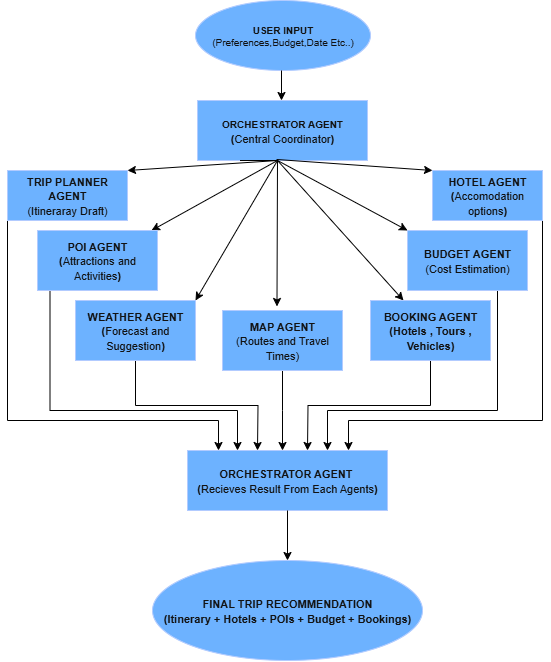

The diagram above was exported from draw.io. Its source (the exported page's mxGraphModel, read from the mxfile embedded in the PNG):
<mxGraphModel dx="1453" dy="775" grid="0" gridSize="10" guides="1" tooltips="1" connect="1" arrows="1" fold="1" page="1" pageScale="1" pageWidth="850" pageHeight="1100" background="light-dark(#FFFFFF,#FFFFFF)" math="0" shadow="0">
  <root>
    <mxCell id="0" />
    <mxCell id="1" parent="0" />
    <mxCell id="dnGO86V8zZ4xwa57QlXL-1" value="&lt;b&gt;USER INPUT&lt;/b&gt;&lt;div&gt;(Preferences,Budget,Date Etc..)&lt;/div&gt;" style="ellipse;whiteSpace=wrap;html=1;fillColor=#0050ef;fontColor=#ffffff;strokeColor=#001DBC;fontSize=10;" vertex="1" parent="1">
      <mxGeometry x="338" y="10" width="175" height="70" as="geometry" />
    </mxCell>
    <mxCell id="dnGO86V8zZ4xwa57QlXL-2" value="" style="endArrow=classic;html=1;rounded=0;strokeColor=light-dark(#000000,#000000);" edge="1" parent="1">
      <mxGeometry width="50" height="50" relative="1" as="geometry">
        <mxPoint x="424" y="80" as="sourcePoint" />
        <mxPoint x="424" y="110" as="targetPoint" />
        <Array as="points">
          <mxPoint x="424" y="80" />
        </Array>
      </mxGeometry>
    </mxCell>
    <mxCell id="dnGO86V8zZ4xwa57QlXL-3" value="&lt;b&gt;&lt;font style=&quot;font-size: 10px;&quot;&gt;ORCHESTRATOR AGENT&lt;/font&gt;&lt;/b&gt;&lt;div&gt;&lt;font style=&quot;font-size: 11px;&quot;&gt;&lt;b style=&quot;&quot;&gt;(&lt;/b&gt;Central Coordinator&lt;/font&gt;&lt;b style=&quot;&quot;&gt;&lt;font style=&quot;font-size: 11px;&quot;&gt;)&lt;/font&gt;&lt;/b&gt;&lt;/div&gt;" style="rounded=0;whiteSpace=wrap;html=1;fillColor=#0050ef;fontColor=#ffffff;strokeColor=#001DBC;" vertex="1" parent="1">
      <mxGeometry x="340" y="110" width="170" height="60" as="geometry" />
    </mxCell>
    <mxCell id="dnGO86V8zZ4xwa57QlXL-7" value="" style="endArrow=classic;html=1;rounded=0;exitX=0.25;exitY=1;exitDx=0;exitDy=0;strokeColor=light-dark(#000000,#000000);" edge="1" parent="1" source="dnGO86V8zZ4xwa57QlXL-3" target="dnGO86V8zZ4xwa57QlXL-20">
      <mxGeometry width="50" height="50" relative="1" as="geometry">
        <mxPoint x="400" y="270" as="sourcePoint" />
        <mxPoint x="320" y="300" as="targetPoint" />
        <Array as="points">
          <mxPoint x="420" y="170" />
        </Array>
      </mxGeometry>
    </mxCell>
    <mxCell id="dnGO86V8zZ4xwa57QlXL-8" value="" style="endArrow=classic;html=1;rounded=0;entryX=1;entryY=0;entryDx=0;entryDy=0;strokeColor=light-dark(#000000,#000000);" edge="1" parent="1" target="dnGO86V8zZ4xwa57QlXL-19">
      <mxGeometry width="50" height="50" relative="1" as="geometry">
        <mxPoint x="420" y="170" as="sourcePoint" />
        <mxPoint x="370" y="270" as="targetPoint" />
      </mxGeometry>
    </mxCell>
    <mxCell id="dnGO86V8zZ4xwa57QlXL-9" value="" style="endArrow=classic;html=1;rounded=0;entryX=0.454;entryY=-0.067;entryDx=0;entryDy=0;entryPerimeter=0;strokeColor=light-dark(#000000,#000000);" edge="1" parent="1" target="dnGO86V8zZ4xwa57QlXL-18">
      <mxGeometry width="50" height="50" relative="1" as="geometry">
        <mxPoint x="420" y="170" as="sourcePoint" />
        <mxPoint x="420" y="270" as="targetPoint" />
      </mxGeometry>
    </mxCell>
    <mxCell id="dnGO86V8zZ4xwa57QlXL-10" value="" style="endArrow=classic;html=1;rounded=0;strokeColor=light-dark(#000000,#000000);" edge="1" parent="1" target="dnGO86V8zZ4xwa57QlXL-17">
      <mxGeometry width="50" height="50" relative="1" as="geometry">
        <mxPoint x="420" y="170" as="sourcePoint" />
        <mxPoint x="490" y="310" as="targetPoint" />
      </mxGeometry>
    </mxCell>
    <mxCell id="dnGO86V8zZ4xwa57QlXL-11" value="" style="endArrow=classic;html=1;rounded=0;entryX=0;entryY=0;entryDx=0;entryDy=0;strokeColor=light-dark(#000000,#000000);" edge="1" parent="1" target="dnGO86V8zZ4xwa57QlXL-16">
      <mxGeometry width="50" height="50" relative="1" as="geometry">
        <mxPoint x="420" y="170" as="sourcePoint" />
        <mxPoint x="520" y="250" as="targetPoint" />
      </mxGeometry>
    </mxCell>
    <mxCell id="dnGO86V8zZ4xwa57QlXL-12" value="" style="endArrow=classic;html=1;rounded=0;exitX=0.465;exitY=0.983;exitDx=0;exitDy=0;exitPerimeter=0;entryX=0;entryY=0;entryDx=0;entryDy=0;strokeColor=light-dark(#000000,#000000);" edge="1" parent="1" source="dnGO86V8zZ4xwa57QlXL-3" target="dnGO86V8zZ4xwa57QlXL-15">
      <mxGeometry width="50" height="50" relative="1" as="geometry">
        <mxPoint x="400" y="270" as="sourcePoint" />
        <mxPoint x="580" y="220" as="targetPoint" />
      </mxGeometry>
    </mxCell>
    <mxCell id="dnGO86V8zZ4xwa57QlXL-13" value="" style="endArrow=classic;html=1;rounded=0;entryX=1;entryY=0;entryDx=0;entryDy=0;strokeColor=light-dark(#000000,#000000);" edge="1" parent="1" target="dnGO86V8zZ4xwa57QlXL-14">
      <mxGeometry width="50" height="50" relative="1" as="geometry">
        <mxPoint x="420" y="170" as="sourcePoint" />
        <mxPoint x="280" y="240" as="targetPoint" />
      </mxGeometry>
    </mxCell>
    <mxCell id="dnGO86V8zZ4xwa57QlXL-33" style="edgeStyle=orthogonalEdgeStyle;rounded=0;orthogonalLoop=1;jettySize=auto;html=1;exitX=0;exitY=1;exitDx=0;exitDy=0;strokeColor=light-dark(#000000,#000000);" edge="1" parent="1" source="dnGO86V8zZ4xwa57QlXL-14">
      <mxGeometry relative="1" as="geometry">
        <mxPoint x="360" y="460" as="targetPoint" />
        <Array as="points">
          <mxPoint x="150" y="430" />
          <mxPoint x="361" y="430" />
        </Array>
      </mxGeometry>
    </mxCell>
    <mxCell id="dnGO86V8zZ4xwa57QlXL-14" value="&lt;font style=&quot;font-size: 11px;&quot;&gt;&lt;b style=&quot;&quot;&gt;TRIP PLANNER AGENT&lt;/b&gt;&lt;/font&gt;&lt;div&gt;&lt;font style=&quot;font-size: 11px;&quot;&gt;(Itineraray Draft)&lt;/font&gt;&lt;/div&gt;" style="rounded=0;whiteSpace=wrap;html=1;fillColor=#0050ef;fontColor=#ffffff;strokeColor=#001DBC;" vertex="1" parent="1">
      <mxGeometry x="150" y="180" width="120" height="50" as="geometry" />
    </mxCell>
    <mxCell id="dnGO86V8zZ4xwa57QlXL-32" style="edgeStyle=orthogonalEdgeStyle;rounded=0;orthogonalLoop=1;jettySize=auto;html=1;exitX=1;exitY=1;exitDx=0;exitDy=0;strokeColor=light-dark(#000000,#000000);" edge="1" parent="1" source="dnGO86V8zZ4xwa57QlXL-15">
      <mxGeometry relative="1" as="geometry">
        <mxPoint x="490" y="460" as="targetPoint" />
        <Array as="points">
          <mxPoint x="685" y="430" />
          <mxPoint x="491" y="430" />
        </Array>
      </mxGeometry>
    </mxCell>
    <mxCell id="dnGO86V8zZ4xwa57QlXL-15" value="&lt;b&gt;&lt;font style=&quot;font-size: 11px;&quot;&gt;HOTEL AGENT&lt;/font&gt;&lt;/b&gt;&lt;div&gt;&lt;font style=&quot;font-size: 11px;&quot;&gt;&lt;b&gt;(&lt;/b&gt;Accomodation options&lt;b&gt;)&lt;/b&gt;&lt;/font&gt;&lt;/div&gt;" style="rounded=0;whiteSpace=wrap;html=1;fillColor=#0050ef;fontColor=#ffffff;strokeColor=#001DBC;" vertex="1" parent="1">
      <mxGeometry x="575" y="180" width="110" height="50" as="geometry" />
    </mxCell>
    <mxCell id="dnGO86V8zZ4xwa57QlXL-28" style="edgeStyle=orthogonalEdgeStyle;rounded=0;orthogonalLoop=1;jettySize=auto;html=1;exitX=0.75;exitY=1;exitDx=0;exitDy=0;strokeColor=light-dark(#000000,#000000);" edge="1" parent="1" source="dnGO86V8zZ4xwa57QlXL-16">
      <mxGeometry relative="1" as="geometry">
        <mxPoint x="470" y="460" as="targetPoint" />
        <Array as="points">
          <mxPoint x="640" y="420" />
          <mxPoint x="470" y="420" />
        </Array>
      </mxGeometry>
    </mxCell>
    <mxCell id="dnGO86V8zZ4xwa57QlXL-16" value="&lt;b&gt;&lt;font style=&quot;font-size: 11px;&quot;&gt;BUDGET AGENT&lt;/font&gt;&lt;/b&gt;&lt;div&gt;&lt;font style=&quot;font-size: 11px;&quot;&gt;(Cost Estimation)&lt;/font&gt;&lt;/div&gt;" style="rounded=0;whiteSpace=wrap;html=1;fillColor=#0050ef;fontColor=#ffffff;strokeColor=#001DBC;" vertex="1" parent="1">
      <mxGeometry x="550" y="240" width="120" height="60" as="geometry" />
    </mxCell>
    <mxCell id="dnGO86V8zZ4xwa57QlXL-26" style="edgeStyle=orthogonalEdgeStyle;rounded=0;orthogonalLoop=1;jettySize=auto;html=1;exitX=0.5;exitY=1;exitDx=0;exitDy=0;strokeColor=light-dark(#000000,#000000);" edge="1" parent="1" source="dnGO86V8zZ4xwa57QlXL-17">
      <mxGeometry relative="1" as="geometry">
        <mxPoint x="450" y="460" as="targetPoint" />
      </mxGeometry>
    </mxCell>
    <mxCell id="dnGO86V8zZ4xwa57QlXL-17" value="&lt;b&gt;&lt;font style=&quot;font-size: 11px;&quot;&gt;BOOKING AGENT&lt;/font&gt;&lt;/b&gt;&lt;div&gt;&lt;b&gt;&lt;font style=&quot;font-size: 11px;&quot;&gt;(Hotels , Tours , Vehicles)&lt;/font&gt;&lt;/b&gt;&lt;/div&gt;" style="rounded=0;whiteSpace=wrap;html=1;fillColor=#0050ef;fontColor=#ffffff;strokeColor=#001DBC;" vertex="1" parent="1">
      <mxGeometry x="513" y="310" width="120" height="60" as="geometry" />
    </mxCell>
    <mxCell id="dnGO86V8zZ4xwa57QlXL-25" style="edgeStyle=orthogonalEdgeStyle;rounded=0;orthogonalLoop=1;jettySize=auto;html=1;exitX=0.5;exitY=1;exitDx=0;exitDy=0;strokeColor=light-dark(#000000,#000000);" edge="1" parent="1" source="dnGO86V8zZ4xwa57QlXL-18">
      <mxGeometry relative="1" as="geometry">
        <mxPoint x="425" y="460" as="targetPoint" />
      </mxGeometry>
    </mxCell>
    <mxCell id="dnGO86V8zZ4xwa57QlXL-18" value="&lt;b&gt;&lt;font style=&quot;font-size: 11px;&quot;&gt;MAP AGENT&lt;/font&gt;&lt;/b&gt;&lt;div&gt;&lt;font style=&quot;font-size: 11px;&quot;&gt;(Routes and Travel Times)&lt;/font&gt;&lt;/div&gt;" style="rounded=0;whiteSpace=wrap;html=1;fillColor=#0050ef;fontColor=#ffffff;strokeColor=#001DBC;" vertex="1" parent="1">
      <mxGeometry x="365" y="320" width="120" height="60" as="geometry" />
    </mxCell>
    <mxCell id="dnGO86V8zZ4xwa57QlXL-27" style="edgeStyle=orthogonalEdgeStyle;rounded=0;orthogonalLoop=1;jettySize=auto;html=1;exitX=0.5;exitY=1;exitDx=0;exitDy=0;strokeColor=light-dark(#000000,#000000);" edge="1" parent="1" source="dnGO86V8zZ4xwa57QlXL-19">
      <mxGeometry relative="1" as="geometry">
        <mxPoint x="400" y="460" as="targetPoint" />
      </mxGeometry>
    </mxCell>
    <mxCell id="dnGO86V8zZ4xwa57QlXL-19" value="&lt;font style=&quot;font-size: 11px;&quot;&gt;&lt;b&gt;WEATHER AGENT&lt;/b&gt;&lt;/font&gt;&lt;div&gt;&lt;font style=&quot;font-size: 11px;&quot;&gt;&lt;b&gt;(&lt;/b&gt;Forecast and Suggestion&lt;b&gt;)&lt;/b&gt;&lt;/font&gt;&lt;/div&gt;" style="rounded=0;whiteSpace=wrap;html=1;fillColor=#0050ef;fontColor=#ffffff;strokeColor=#001DBC;" vertex="1" parent="1">
      <mxGeometry x="218" y="310" width="120" height="60" as="geometry" />
    </mxCell>
    <mxCell id="dnGO86V8zZ4xwa57QlXL-29" style="edgeStyle=orthogonalEdgeStyle;rounded=0;orthogonalLoop=1;jettySize=auto;html=1;exitX=0.25;exitY=1;exitDx=0;exitDy=0;strokeColor=light-dark(#000000,#000000);" edge="1" parent="1">
      <mxGeometry relative="1" as="geometry">
        <mxPoint x="380" y="460" as="targetPoint" />
        <mxPoint x="192.5" y="300" as="sourcePoint" />
        <Array as="points">
          <mxPoint x="193" y="420" />
          <mxPoint x="380" y="420" />
        </Array>
      </mxGeometry>
    </mxCell>
    <mxCell id="dnGO86V8zZ4xwa57QlXL-20" value="&lt;b&gt;&lt;font style=&quot;font-size: 11px;&quot;&gt;POI AGENT&lt;/font&gt;&lt;/b&gt;&lt;div&gt;&lt;font style=&quot;font-size: 11px;&quot;&gt;&lt;b&gt;(&lt;/b&gt;Attractions and Activities&lt;b&gt;)&lt;/b&gt;&lt;/font&gt;&lt;/div&gt;" style="rounded=0;whiteSpace=wrap;html=1;fillColor=#0050ef;fontColor=#ffffff;strokeColor=#001DBC;" vertex="1" parent="1">
      <mxGeometry x="180" y="240" width="120" height="60" as="geometry" />
    </mxCell>
    <mxCell id="dnGO86V8zZ4xwa57QlXL-34" value="&lt;b&gt;&lt;font style=&quot;font-size: 11px;&quot;&gt;ORCHESTRATOR AGENT&amp;nbsp;&lt;/font&gt;&lt;/b&gt;&lt;div&gt;&lt;font style=&quot;font-size: 11px;&quot;&gt;&lt;b&gt;(&lt;/b&gt;Recieves Result From Each Agents&lt;b&gt;)&lt;/b&gt;&lt;/font&gt;&lt;/div&gt;" style="rounded=0;whiteSpace=wrap;html=1;fillColor=#0050ef;fontColor=#ffffff;strokeColor=#001DBC;" vertex="1" parent="1">
      <mxGeometry x="330" y="460" width="200" height="60" as="geometry" />
    </mxCell>
    <mxCell id="dnGO86V8zZ4xwa57QlXL-35" value="&lt;font style=&quot;font-size: 11px;&quot;&gt;&lt;b&gt;FINAL TRIP RECOMMENDATION&lt;/b&gt;&lt;/font&gt;&lt;div&gt;&lt;font style=&quot;font-size: 11px;&quot;&gt;&lt;b&gt;(Itinerary + Hotels + POIs + Budget + Bookings)&lt;/b&gt;&lt;/font&gt;&lt;/div&gt;" style="ellipse;whiteSpace=wrap;html=1;fillColor=#0050ef;fontColor=#ffffff;strokeColor=#001DBC;" vertex="1" parent="1">
      <mxGeometry x="295" y="570" width="270" height="100" as="geometry" />
    </mxCell>
    <mxCell id="dnGO86V8zZ4xwa57QlXL-36" value="" style="endArrow=classic;html=1;rounded=0;exitX=0.5;exitY=1;exitDx=0;exitDy=0;entryX=0.5;entryY=0;entryDx=0;entryDy=0;strokeColor=light-dark(#000000,#000000);" edge="1" parent="1" source="dnGO86V8zZ4xwa57QlXL-34" target="dnGO86V8zZ4xwa57QlXL-35">
      <mxGeometry width="50" height="50" relative="1" as="geometry">
        <mxPoint x="400" y="510" as="sourcePoint" />
        <mxPoint x="450" y="460" as="targetPoint" />
      </mxGeometry>
    </mxCell>
  </root>
</mxGraphModel>